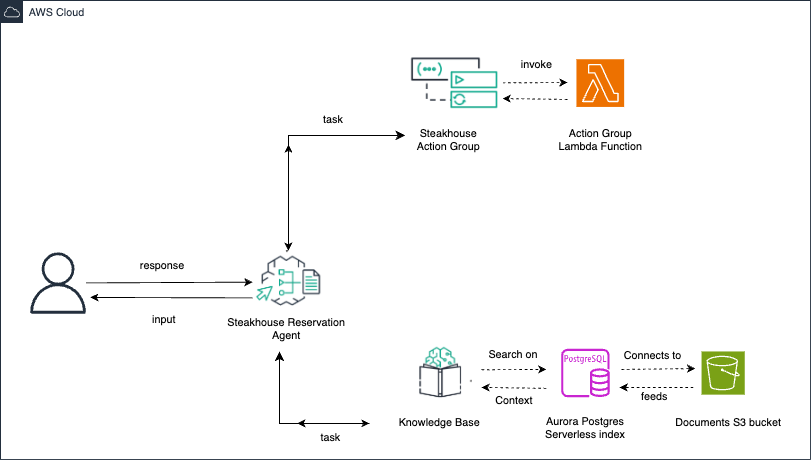

The diagram above was exported from draw.io. Its source (the exported page's mxGraphModel, read from the mxfile embedded in the PNG):
<mxGraphModel dx="749" dy="1440" grid="1" gridSize="10" guides="1" tooltips="1" connect="1" arrows="1" fold="1" page="1" pageScale="1" pageWidth="850" pageHeight="1100" math="0" shadow="0">
  <root>
    <mxCell id="0" />
    <mxCell id="1" parent="0" />
    <mxCell id="CwPrCu5hLoabvmIw-S18-11" value="" style="shape=image;verticalLabelPosition=bottom;labelBackgroundColor=default;verticalAlign=top;aspect=fixed;imageAspect=0;image=data:image/png,(base64 omitted: 10324 chars);" vertex="1" parent="1">
      <mxGeometry x="902" y="229" width="72" height="70" as="geometry" />
    </mxCell>
    <mxCell id="CwPrCu5hLoabvmIw-S18-3" value="" style="sketch=0;outlineConnect=0;fontColor=#232F3E;gradientColor=none;fillColor=#C925D1;strokeColor=none;dashed=0;verticalLabelPosition=bottom;verticalAlign=top;align=center;html=1;fontSize=12;fontStyle=0;aspect=fixed;pointerEvents=1;shape=mxgraph.aws4.rds_postgresql_instance;" vertex="1" parent="1">
      <mxGeometry x="1073" y="237" width="54" height="54" as="geometry" />
    </mxCell>
    <mxCell id="CwPrCu5hLoabvmIw-S18-6" value="" style="sketch=0;points=[[0,0,0],[0.25,0,0],[0.5,0,0],[0.75,0,0],[1,0,0],[0,1,0],[0.25,1,0],[0.5,1,0],[0.75,1,0],[1,1,0],[0,0.25,0],[0,0.5,0],[0,0.75,0],[1,0.25,0],[1,0.5,0],[1,0.75,0]];outlineConnect=0;fontColor=#232F3E;fillColor=#ED7100;strokeColor=#ffffff;dashed=0;verticalLabelPosition=bottom;verticalAlign=top;align=center;html=1;fontSize=12;fontStyle=0;aspect=fixed;shape=mxgraph.aws4.resourceIcon;resIcon=mxgraph.aws4.lambda;" vertex="1" parent="1">
      <mxGeometry x="1090" y="-84.68" width="53" height="53" as="geometry" />
    </mxCell>
    <mxCell id="CwPrCu5hLoabvmIw-S18-10" value="" style="shape=image;verticalLabelPosition=bottom;labelBackgroundColor=default;verticalAlign=top;aspect=fixed;imageAspect=0;image=data:image/png,(base64 omitted: 11728 chars);" vertex="1" parent="1">
      <mxGeometry x="730" y="128" width="80" height="70" as="geometry" />
    </mxCell>
    <mxCell id="CwPrCu5hLoabvmIw-S18-2" value="" style="sketch=0;outlineConnect=0;fontColor=#232F3E;gradientColor=none;fillColor=#232F3D;strokeColor=none;dashed=0;verticalLabelPosition=bottom;verticalAlign=top;align=center;html=1;fontSize=12;fontStyle=0;aspect=fixed;pointerEvents=1;shape=mxgraph.aws4.user;" vertex="1" parent="1">
      <mxGeometry x="480" y="130" width="68" height="68" as="geometry" />
    </mxCell>
    <mxCell id="CwPrCu5hLoabvmIw-S18-12" value="" style="shape=image;verticalLabelPosition=bottom;labelBackgroundColor=default;verticalAlign=top;aspect=fixed;imageAspect=0;image=data:image/png,(base64 omitted: 9716 chars);" vertex="1" parent="1">
      <mxGeometry x="900" y="-93.18" width="108" height="70" as="geometry" />
    </mxCell>
    <mxCell id="CwPrCu5hLoabvmIw-S18-13" value="" style="endArrow=classic;html=1;rounded=0;entryX=0;entryY=0.5;entryDx=0;entryDy=0;" edge="1" parent="1" source="CwPrCu5hLoabvmIw-S18-2" target="CwPrCu5hLoabvmIw-S18-10">
      <mxGeometry width="50" height="50" relative="1" as="geometry">
        <mxPoint x="850" y="-20" as="sourcePoint" />
        <mxPoint x="900" y="-70" as="targetPoint" />
      </mxGeometry>
    </mxCell>
    <mxCell id="CwPrCu5hLoabvmIw-S18-14" value="" style="endArrow=classic;html=1;rounded=0;exitX=0;exitY=0.75;exitDx=0;exitDy=0;" edge="1" parent="1" source="CwPrCu5hLoabvmIw-S18-10">
      <mxGeometry width="50" height="50" relative="1" as="geometry">
        <mxPoint x="720" y="230" as="sourcePoint" />
        <mxPoint x="550" y="180" as="targetPoint" />
      </mxGeometry>
    </mxCell>
    <mxCell id="CwPrCu5hLoabvmIw-S18-15" value="response" style="text;html=1;align=center;verticalAlign=middle;whiteSpace=wrap;rounded=0;" vertex="1" parent="1">
      <mxGeometry x="600" y="130" width="60" height="30" as="geometry" />
    </mxCell>
    <mxCell id="CwPrCu5hLoabvmIw-S18-16" value="input" style="text;html=1;align=center;verticalAlign=middle;whiteSpace=wrap;rounded=0;" vertex="1" parent="1">
      <mxGeometry x="602" y="190" width="60" height="30" as="geometry" />
    </mxCell>
    <mxCell id="CwPrCu5hLoabvmIw-S18-17" value="" style="endArrow=classic;startArrow=classic;html=1;rounded=0;entryX=0.5;entryY=0;entryDx=0;entryDy=0;" edge="1" parent="1" target="CwPrCu5hLoabvmIw-S18-10">
      <mxGeometry width="50" height="50" relative="1" as="geometry">
        <mxPoint x="770" y="10" as="sourcePoint" />
        <mxPoint x="850" y="120" as="targetPoint" />
      </mxGeometry>
    </mxCell>
    <mxCell id="CwPrCu5hLoabvmIw-S18-18" value="Steakhouse&lt;div&gt;Action Group&lt;/div&gt;" style="text;html=1;align=center;verticalAlign=middle;whiteSpace=wrap;rounded=0;" vertex="1" parent="1">
      <mxGeometry x="888" y="-10" width="120" height="30" as="geometry" />
    </mxCell>
    <mxCell id="CwPrCu5hLoabvmIw-S18-19" value="invoke" style="text;html=1;align=center;verticalAlign=middle;whiteSpace=wrap;rounded=0;" vertex="1" parent="1">
      <mxGeometry x="1016" y="-93.18" width="60" height="30" as="geometry" />
    </mxCell>
    <mxCell id="CwPrCu5hLoabvmIw-S18-23" value="" style="html=1;labelBackgroundColor=#ffffff;startArrow=none;startFill=0;startSize=6;endArrow=classic;endFill=1;endSize=6;jettySize=auto;orthogonalLoop=1;strokeWidth=1;dashed=1;fontSize=14;rounded=0;exitX=1;exitY=0.75;exitDx=0;exitDy=0;" edge="1" parent="1">
      <mxGeometry width="60" height="60" relative="1" as="geometry">
        <mxPoint x="1008" y="-58.45000000000029" as="sourcePoint" />
        <mxPoint x="1080" y="-58.769999999999996" as="targetPoint" />
      </mxGeometry>
    </mxCell>
    <mxCell id="CwPrCu5hLoabvmIw-S18-24" value="" style="html=1;labelBackgroundColor=#ffffff;startArrow=none;startFill=0;startSize=6;endArrow=classic;endFill=1;endSize=6;jettySize=auto;orthogonalLoop=1;strokeWidth=1;dashed=1;fontSize=14;rounded=0;" edge="1" parent="1">
      <mxGeometry width="60" height="60" relative="1" as="geometry">
        <mxPoint x="1080" y="-40" as="sourcePoint" />
        <mxPoint x="1008" y="-41" as="targetPoint" />
      </mxGeometry>
    </mxCell>
    <mxCell id="CwPrCu5hLoabvmIw-S18-25" value="Action Group&lt;div&gt;Lambda Function&lt;/div&gt;" style="text;html=1;align=center;verticalAlign=middle;whiteSpace=wrap;rounded=0;" vertex="1" parent="1">
      <mxGeometry x="1056.5" y="-10" width="120" height="30" as="geometry" />
    </mxCell>
    <mxCell id="CwPrCu5hLoabvmIw-S18-28" value="" style="edgeStyle=segmentEdgeStyle;endArrow=classic;html=1;curved=0;rounded=0;endSize=8;startSize=8;sourcePerimeterSpacing=0;targetPerimeterSpacing=0;entryX=0.1;entryY=0.333;entryDx=0;entryDy=0;entryPerimeter=0;" edge="1" parent="1">
      <mxGeometry width="100" relative="1" as="geometry">
        <mxPoint x="770" y="90" as="sourcePoint" />
        <mxPoint x="899.94" y="2.3646883062777846e-13" as="targetPoint" />
        <Array as="points">
          <mxPoint x="770" />
          <mxPoint x="780" />
        </Array>
      </mxGeometry>
    </mxCell>
    <mxCell id="CwPrCu5hLoabvmIw-S18-29" value="task" style="text;html=1;align=center;verticalAlign=middle;whiteSpace=wrap;rounded=0;" vertex="1" parent="1">
      <mxGeometry x="790" y="-32.00000000000001" width="60" height="30" as="geometry" />
    </mxCell>
    <mxCell id="CwPrCu5hLoabvmIw-S18-30" value="&lt;div&gt;Steakhouse Reservation&lt;/div&gt;&lt;div&gt;Agent&lt;/div&gt;" style="text;html=1;align=center;verticalAlign=middle;whiteSpace=wrap;rounded=0;" vertex="1" parent="1">
      <mxGeometry x="698" y="200" width="140" height="30" as="geometry" />
    </mxCell>
    <mxCell id="CwPrCu5hLoabvmIw-S18-32" value="" style="edgeStyle=segmentEdgeStyle;endArrow=classic;html=1;curved=0;rounded=0;endSize=8;startSize=8;sourcePerimeterSpacing=0;targetPerimeterSpacing=0;" edge="1" parent="1">
      <mxGeometry width="100" relative="1" as="geometry">
        <mxPoint x="860" y="320" as="sourcePoint" />
        <mxPoint x="760" y="240" as="targetPoint" />
        <Array as="points">
          <mxPoint x="860" y="320" />
          <mxPoint x="760" y="320" />
        </Array>
      </mxGeometry>
    </mxCell>
    <mxCell id="CwPrCu5hLoabvmIw-S18-33" value="task" style="text;html=1;align=center;verticalAlign=middle;whiteSpace=wrap;rounded=0;" vertex="1" parent="1">
      <mxGeometry x="787" y="321" width="60" height="30" as="geometry" />
    </mxCell>
    <mxCell id="CwPrCu5hLoabvmIw-S18-34" value="&lt;div&gt;&lt;span style=&quot;background-color: transparent; color: light-dark(rgb(0, 0, 0), rgb(255, 255, 255));&quot;&gt;Knowledge Base&lt;/span&gt;&lt;/div&gt;" style="text;html=1;align=center;verticalAlign=middle;whiteSpace=wrap;rounded=0;" vertex="1" parent="1">
      <mxGeometry x="868" y="304" width="140" height="30" as="geometry" />
    </mxCell>
    <mxCell id="CwPrCu5hLoabvmIw-S18-36" value="" style="endArrow=classic;startArrow=classic;html=1;rounded=0;" edge="1" parent="1">
      <mxGeometry width="50" height="50" relative="1" as="geometry">
        <mxPoint x="780" y="320" as="sourcePoint" />
        <mxPoint x="860" y="320" as="targetPoint" />
      </mxGeometry>
    </mxCell>
    <mxCell id="CwPrCu5hLoabvmIw-S18-37" value="&lt;div&gt;&lt;span style=&quot;background-color: transparent; color: light-dark(rgb(0, 0, 0), rgb(255, 255, 255));&quot;&gt;Documents S3 bucket&lt;/span&gt;&lt;/div&gt;" style="text;html=1;align=center;verticalAlign=middle;whiteSpace=wrap;rounded=0;" vertex="1" parent="1">
      <mxGeometry x="1189" y="304" width="140" height="30" as="geometry" />
    </mxCell>
    <mxCell id="CwPrCu5hLoabvmIw-S18-38" value="&lt;div&gt;&lt;span style=&quot;background-color: transparent; color: light-dark(rgb(0, 0, 0), rgb(255, 255, 255));&quot;&gt;Aurora Postgres&lt;/span&gt;&lt;/div&gt;&lt;div&gt;&lt;span style=&quot;background-color: transparent; color: light-dark(rgb(0, 0, 0), rgb(255, 255, 255));&quot;&gt;Serverless i&lt;/span&gt;&lt;span style=&quot;background-color: transparent; color: light-dark(rgb(0, 0, 0), rgb(255, 255, 255));&quot;&gt;ndex&lt;/span&gt;&lt;/div&gt;" style="text;html=1;align=center;verticalAlign=middle;whiteSpace=wrap;rounded=0;" vertex="1" parent="1">
      <mxGeometry x="1030" y="310" width="140" height="30" as="geometry" />
    </mxCell>
    <mxCell id="CwPrCu5hLoabvmIw-S18-39" value="" style="html=1;labelBackgroundColor=#ffffff;startArrow=none;startFill=0;startSize=6;endArrow=classic;endFill=1;endSize=6;jettySize=auto;orthogonalLoop=1;strokeWidth=1;dashed=1;fontSize=14;rounded=0;" edge="1" parent="1">
      <mxGeometry width="60" height="60" relative="1" as="geometry">
        <mxPoint x="1056.5" y="281" as="sourcePoint" />
        <mxPoint x="984.5" y="280" as="targetPoint" />
      </mxGeometry>
    </mxCell>
    <mxCell id="CwPrCu5hLoabvmIw-S18-40" value="" style="html=1;labelBackgroundColor=#ffffff;startArrow=none;startFill=0;startSize=6;endArrow=classic;endFill=1;endSize=6;jettySize=auto;orthogonalLoop=1;strokeWidth=1;dashed=1;fontSize=14;rounded=0;exitX=1;exitY=0.75;exitDx=0;exitDy=0;" edge="1" parent="1">
      <mxGeometry width="60" height="60" relative="1" as="geometry">
        <mxPoint x="984.5" y="260.3199999999997" as="sourcePoint" />
        <mxPoint x="1056.5" y="260" as="targetPoint" />
      </mxGeometry>
    </mxCell>
    <mxCell id="CwPrCu5hLoabvmIw-S18-41" value="Search on" style="text;html=1;align=center;verticalAlign=middle;whiteSpace=wrap;rounded=0;" vertex="1" parent="1">
      <mxGeometry x="990" y="229" width="60" height="30" as="geometry" />
    </mxCell>
    <mxCell id="CwPrCu5hLoabvmIw-S18-42" value="Context" style="text;html=1;align=center;verticalAlign=middle;whiteSpace=wrap;rounded=0;" vertex="1" parent="1">
      <mxGeometry x="990.5" y="280" width="60" height="30" as="geometry" />
    </mxCell>
    <mxCell id="CwPrCu5hLoabvmIw-S18-43" value="Connects to" style="text;html=1;align=center;verticalAlign=middle;whiteSpace=wrap;rounded=0;" vertex="1" parent="1">
      <mxGeometry x="1140" y="230" width="70" height="30" as="geometry" />
    </mxCell>
    <mxCell id="CwPrCu5hLoabvmIw-S18-44" value="feeds" style="text;html=1;align=center;verticalAlign=middle;whiteSpace=wrap;rounded=0;" vertex="1" parent="1">
      <mxGeometry x="1146.5" y="280" width="60" height="20" as="geometry" />
    </mxCell>
    <mxCell id="CwPrCu5hLoabvmIw-S18-45" value="" style="html=1;labelBackgroundColor=#ffffff;startArrow=none;startFill=0;startSize=6;endArrow=classic;endFill=1;endSize=6;jettySize=auto;orthogonalLoop=1;strokeWidth=1;dashed=1;fontSize=14;rounded=0;exitX=0;exitY=1;exitDx=0;exitDy=0;" edge="1" parent="1" source="CwPrCu5hLoabvmIw-S18-43">
      <mxGeometry width="60" height="60" relative="1" as="geometry">
        <mxPoint x="1150" y="259.3199999999997" as="sourcePoint" />
        <mxPoint x="1222" y="259" as="targetPoint" />
      </mxGeometry>
    </mxCell>
    <mxCell id="CwPrCu5hLoabvmIw-S18-46" value="" style="html=1;labelBackgroundColor=#ffffff;startArrow=none;startFill=0;startSize=6;endArrow=classic;endFill=1;endSize=6;jettySize=auto;orthogonalLoop=1;strokeWidth=1;dashed=1;fontSize=14;rounded=0;" edge="1" parent="1">
      <mxGeometry width="60" height="60" relative="1" as="geometry">
        <mxPoint x="1220" y="280" as="sourcePoint" />
        <mxPoint x="1138" y="280" as="targetPoint" />
      </mxGeometry>
    </mxCell>
    <mxCell id="CwPrCu5hLoabvmIw-S18-47" value="AWS Cloud" style="points=[[0,0],[0.25,0],[0.5,0],[0.75,0],[1,0],[1,0.25],[1,0.5],[1,0.75],[1,1],[0.75,1],[0.5,1],[0.25,1],[0,1],[0,0.75],[0,0.5],[0,0.25]];outlineConnect=0;gradientColor=none;html=1;whiteSpace=wrap;fontSize=12;fontStyle=0;container=1;pointerEvents=0;collapsible=0;recursiveResize=0;shape=mxgraph.aws4.group;grIcon=mxgraph.aws4.group_aws_cloud;strokeColor=#232F3E;fillColor=none;verticalAlign=top;align=left;spacingLeft=30;fontColor=#232F3E;dashed=0;" vertex="1" parent="1">
      <mxGeometry x="450" y="-150" width="900" height="510" as="geometry" />
    </mxCell>
    <mxCell id="CwPrCu5hLoabvmIw-S18-7" value="" style="sketch=0;points=[[0,0,0],[0.25,0,0],[0.5,0,0],[0.75,0,0],[1,0,0],[0,1,0],[0.25,1,0],[0.5,1,0],[0.75,1,0],[1,1,0],[0,0.25,0],[0,0.5,0],[0,0.75,0],[1,0.25,0],[1,0.5,0],[1,0.75,0]];outlineConnect=0;fontColor=#232F3E;fillColor=#7AA116;strokeColor=#ffffff;dashed=0;verticalLabelPosition=bottom;verticalAlign=top;align=center;html=1;fontSize=12;fontStyle=0;aspect=fixed;shape=mxgraph.aws4.resourceIcon;resIcon=mxgraph.aws4.s3;" vertex="1" parent="CwPrCu5hLoabvmIw-S18-47">
      <mxGeometry x="779" y="390" width="48" height="48" as="geometry" />
    </mxCell>
  </root>
</mxGraphModel>